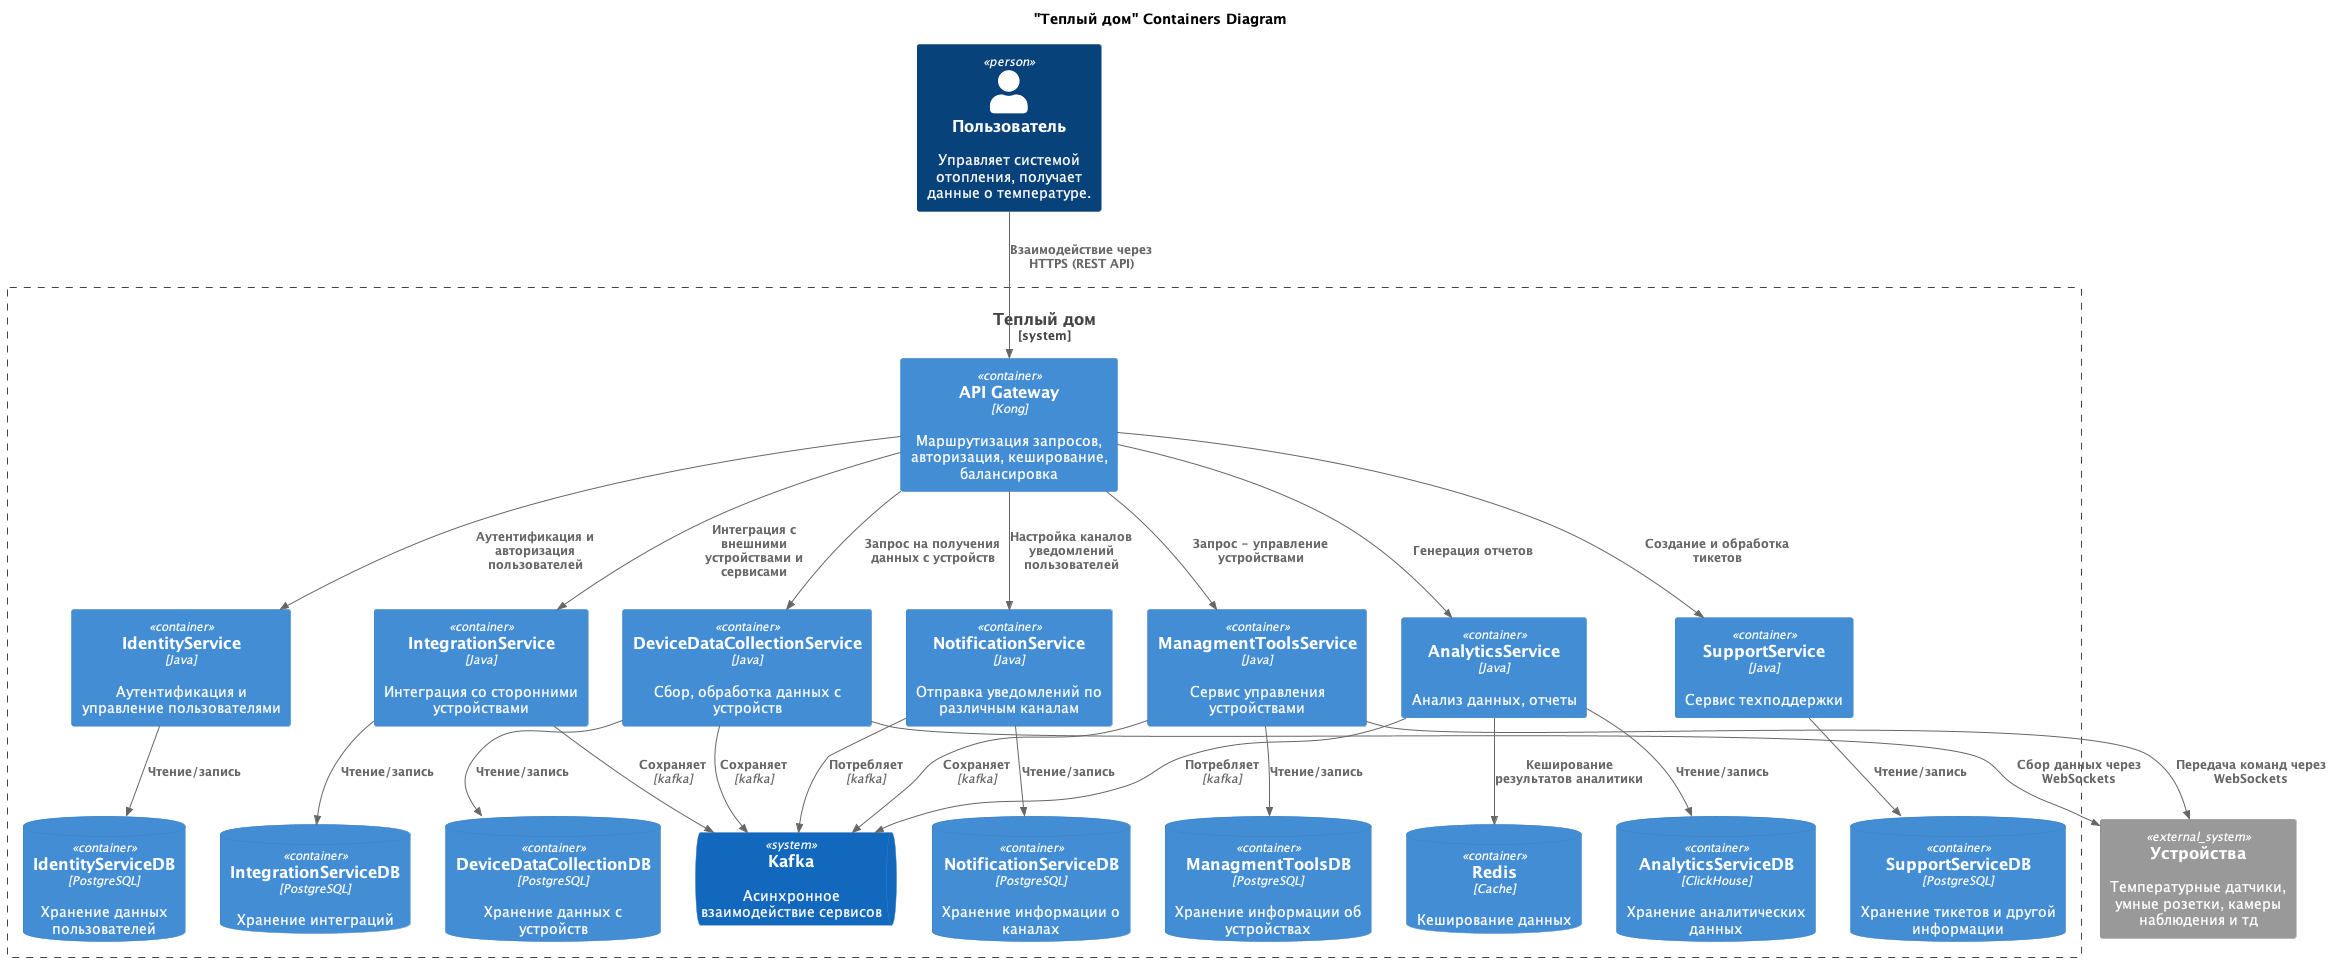

The diagram above was rendered by PlantUML. Its source (embedded in the PNG):
@startuml Containers Diagram

!include https://raw.githubusercontent.com/plantuml-stdlib/C4-PlantUML/master/C4_Component.puml
!include https://raw.githubusercontent.com/plantuml-stdlib/C4-PlantUML/master/C4_Context.puml

LAYOUT_TOP_DOWN()
top to bottom direction

title "Теплый дом" Containers Diagram

Person(user, "Пользователь", "Управляет системой отопления, получает данные о температуре.")

System_Boundary(smartHome, "Теплый дом") {

    Container(apiGateway, "API Gateway", "Kong", "Маршрутизация запросов, авторизация, кеширование, балансировка")

    Container(identityService, "IdentityService", "Java", "Аутентификация и управление пользователями")
    ContainerDb(identityDb, "IdentityServiceDB", "PostgreSQL", "Хранение данных пользователей")

    Container(managmentToolsService, "ManagmentToolsService", "Java", "Сервис управления устройствами")
    ContainerDb(managmentToolsDb, "ManagmentToolsDB", "PostgreSQL", "Хранение информации об устройствах")
    
    Container(deviceDataCollectionService, "DeviceDataCollectionService", "Java", "Сбор, обработка данных с устройств")
    ContainerDb(deviceDataCollectionDb, "DeviceDataCollectionDB", "PostgreSQL", "Хранение данных c устройств")
    
    Container(integrationService, "IntegrationService", "Java", "Интеграция со сторонними устройствами")
    ContainerDb(integrationDb, "IntegrationServiceDB", "PostgreSQL", "Хранение интеграций")

    Container(analyticsService, "AnalyticsService", "Java", "Анализ данных, отчеты")
    ContainerDb(analyticsDb, "AnalyticsServiceDB", "ClickHouse", "Хранение аналитических данных")

    Container(notificationService, "NotificationService", "Java", "Отправка уведомлений по различным каналам")
    ContainerDb(notificationDb, "NotificationServiceDB", "PostgreSQL", "Хранение информации о каналах")
    
    Container(supportService, "SupportService", "Java", "Сервис техподдержки")
    ContainerDb(supportDb, "SupportServiceDB", "PostgreSQL", "Хранение тикетов и другой информации")
    
    SystemQueue(kafka, "Kafka", "Асинхронное взаимодействие сервисов")
    ContainerDb(redis, "Redis", "Cache", "Кеширование данных")
}

System_Ext(tools, "Устройства", "Температурные датчики, умные розетки, камеры наблюдения и тд")

Rel(user, apiGateway, "Взаимодействие через HTTPS (REST API)")

Rel(apiGateway, managmentToolsService, "Запрос - управление устройствами")
Rel(apiGateway, deviceDataCollectionService, "Запрос на получения данных с устройств")
Rel(apiGateway, identityService, "Аутентификация и авторизация пользователей")
Rel(apiGateway, integrationService, "Интеграция с внешними устройствами и сервисами")
Rel(apiGateway, supportService, "Создание и обработка тикетов")
Rel(apiGateway, notificationService, "Настройка каналов уведомлений пользователей")
Rel(apiGateway, analyticsService, "Генерация отчетов")

Rel(managmentToolsService, tools, "Передача команд через WebSockets")
Rel(deviceDataCollectionService, tools, "Сбор данных через WebSockets")

Rel(deviceDataCollectionService, kafka, "Сохраняет", "kafka")
Rel(managmentToolsService, kafka, "Сохраняет", "kafka")
Rel(analyticsService, kafka, "Потребляет", "kafka")
Rel(integrationService, kafka, "Сохраняет", "kafka")
Rel(notificationService, kafka, "Потребляет", "kafka")

Rel(managmentToolsService, managmentToolsDb, "Чтение/запись")
Rel(deviceDataCollectionService, deviceDataCollectionDb, "Чтение/запись")
Rel(identityService, identityDb, "Чтение/запись")
Rel(integrationService, integrationDb, "Чтение/запись")
Rel(supportService, supportDb, "Чтение/запись")
Rel(notificationService, notificationDb, "Чтение/запись")
Rel(analyticsService, analyticsDb, "Чтение/запись")

Rel(analyticsService, redis, "Кеширование результатов аналитики")

@enduml